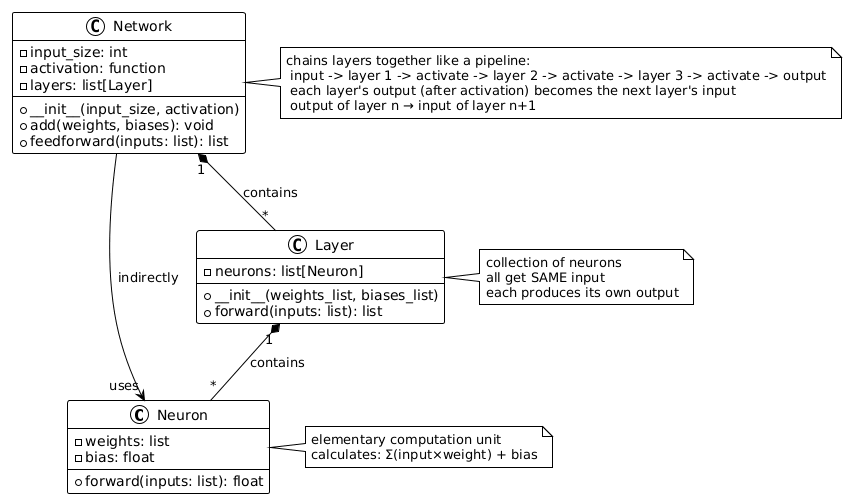

The diagram above was rendered by PlantUML. Its source (embedded in the PNG):
@startuml
!theme plain

   class Neuron {
       - weights: list
       - bias: float
       + forward(inputs: list): float
   }

   class Layer {
       - neurons: list[Neuron]
       + __init__(weights_list, biases_list)
       + forward(inputs: list): list
   }

   class Network {
       - input_size: int
       - activation: function
       - layers: list[Layer]
       + __init__(input_size, activation)
       + add(weights, biases): void
       + feedforward(inputs: list): list
   }

   Layer "1" *-- "*" Neuron : contains
   Network "1" *-- "*" Layer : contains
   Network --> "uses" Neuron : indirectly

   note right of Neuron
       elementary computation unit
       calculates: Σ(input×weight) + bias
   end note

   note right of Layer
       collection of neurons
       all get SAME input
       each produces its own output
   end note

   note right of Network
       chains layers together like a pipeline:
        input -> layer 1 -> activate -> layer 2 -> activate -> layer 3 -> activate -> output
        each layer's output (after activation) becomes the next layer's input
        output of layer n → input of layer n+1
   end note
@enduml